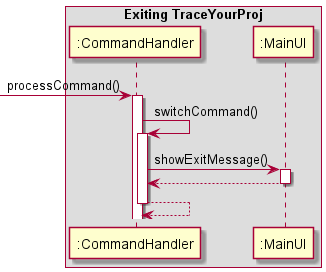

The diagram above was rendered by PlantUML. Its source (embedded in the PNG):
@startuml

box Exiting TraceYourProj
participant ":CommandHandler" as CH
participant ":MainUI" as MUI
end box


[-> CH : processCommand()
activate CH

CH -> CH : switchCommand()
activate CH

CH -> MUI : showExitMessage()
activate MUI
return

return




@enduml